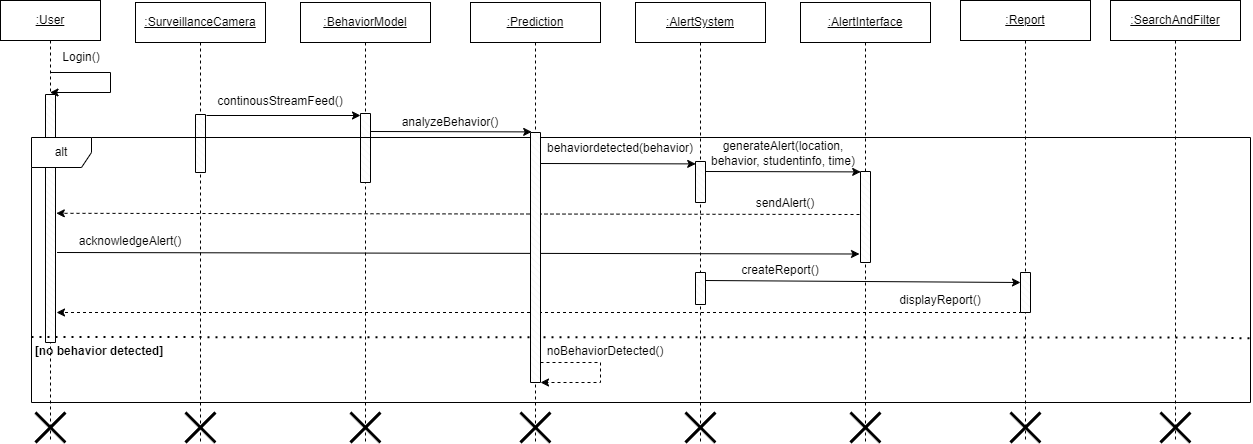

The diagram above was exported from draw.io. Its source (the exported page's mxGraphModel, read from the mxfile embedded in the PNG):
<mxGraphModel dx="1502" dy="556" grid="1" gridSize="10" guides="1" tooltips="1" connect="1" arrows="1" fold="1" page="1" pageScale="1" pageWidth="850" pageHeight="1100" math="0" shadow="0">
  <root>
    <mxCell id="0" />
    <mxCell id="1" parent="0" />
    <mxCell id="aM9ryv3xv72pqoxQDRHE-1" value="&lt;u&gt;:User&lt;/u&gt;" style="shape=umlLifeline;perimeter=lifelinePerimeter;whiteSpace=wrap;html=1;container=0;dropTarget=0;collapsible=0;recursiveResize=0;outlineConnect=0;portConstraint=eastwest;newEdgeStyle={&quot;edgeStyle&quot;:&quot;elbowEdgeStyle&quot;,&quot;elbow&quot;:&quot;vertical&quot;,&quot;curved&quot;:0,&quot;rounded&quot;:0};" parent="1" vertex="1">
      <mxGeometry x="10" y="38" width="100" height="442" as="geometry" />
    </mxCell>
    <mxCell id="S_9EtfRvk314yFbeqAL3-68" value="" style="shape=umlDestroy;whiteSpace=wrap;html=1;strokeWidth=3;targetShapes=umlLifeline;" parent="aM9ryv3xv72pqoxQDRHE-1" vertex="1">
      <mxGeometry x="35" y="412" width="30" height="30" as="geometry" />
    </mxCell>
    <mxCell id="aM9ryv3xv72pqoxQDRHE-5" value="&lt;u&gt;:SurveillanceCamera&lt;/u&gt;" style="shape=umlLifeline;perimeter=lifelinePerimeter;whiteSpace=wrap;html=1;container=0;dropTarget=0;collapsible=0;recursiveResize=0;outlineConnect=0;portConstraint=eastwest;newEdgeStyle={&quot;edgeStyle&quot;:&quot;elbowEdgeStyle&quot;,&quot;elbow&quot;:&quot;vertical&quot;,&quot;curved&quot;:0,&quot;rounded&quot;:0};" parent="1" vertex="1">
      <mxGeometry x="145" y="40" width="130" height="440" as="geometry" />
    </mxCell>
    <mxCell id="S_9EtfRvk314yFbeqAL3-69" value="" style="shape=umlDestroy;whiteSpace=wrap;html=1;strokeWidth=3;targetShapes=umlLifeline;" parent="aM9ryv3xv72pqoxQDRHE-5" vertex="1">
      <mxGeometry x="50" y="410" width="30" height="30" as="geometry" />
    </mxCell>
    <mxCell id="S_9EtfRvk314yFbeqAL3-3" value="&lt;u&gt;:BehaviorModel&lt;/u&gt;" style="shape=umlLifeline;perimeter=lifelinePerimeter;whiteSpace=wrap;html=1;container=0;dropTarget=0;collapsible=0;recursiveResize=0;outlineConnect=0;portConstraint=eastwest;newEdgeStyle={&quot;edgeStyle&quot;:&quot;elbowEdgeStyle&quot;,&quot;elbow&quot;:&quot;vertical&quot;,&quot;curved&quot;:0,&quot;rounded&quot;:0};" parent="1" vertex="1">
      <mxGeometry x="310" y="40" width="130" height="440" as="geometry" />
    </mxCell>
    <mxCell id="S_9EtfRvk314yFbeqAL3-70" value="" style="shape=umlDestroy;whiteSpace=wrap;html=1;strokeWidth=3;targetShapes=umlLifeline;" parent="S_9EtfRvk314yFbeqAL3-3" vertex="1">
      <mxGeometry x="50" y="410" width="30" height="30" as="geometry" />
    </mxCell>
    <mxCell id="S_9EtfRvk314yFbeqAL3-4" value="&lt;u&gt;:Prediction&lt;/u&gt;" style="shape=umlLifeline;perimeter=lifelinePerimeter;whiteSpace=wrap;html=1;container=0;dropTarget=0;collapsible=0;recursiveResize=0;outlineConnect=0;portConstraint=eastwest;newEdgeStyle={&quot;edgeStyle&quot;:&quot;elbowEdgeStyle&quot;,&quot;elbow&quot;:&quot;vertical&quot;,&quot;curved&quot;:0,&quot;rounded&quot;:0};" parent="1" vertex="1">
      <mxGeometry x="480" y="40" width="130" height="440" as="geometry" />
    </mxCell>
    <mxCell id="S_9EtfRvk314yFbeqAL3-71" value="" style="shape=umlDestroy;whiteSpace=wrap;html=1;strokeWidth=3;targetShapes=umlLifeline;" parent="S_9EtfRvk314yFbeqAL3-4" vertex="1">
      <mxGeometry x="50" y="410" width="30" height="30" as="geometry" />
    </mxCell>
    <mxCell id="S_9EtfRvk314yFbeqAL3-5" value="&lt;u&gt;:SearchAndFilter&lt;/u&gt;" style="shape=umlLifeline;perimeter=lifelinePerimeter;whiteSpace=wrap;html=1;container=0;dropTarget=0;collapsible=0;recursiveResize=0;outlineConnect=0;portConstraint=eastwest;newEdgeStyle={&quot;edgeStyle&quot;:&quot;elbowEdgeStyle&quot;,&quot;elbow&quot;:&quot;vertical&quot;,&quot;curved&quot;:0,&quot;rounded&quot;:0};" parent="1" vertex="1">
      <mxGeometry x="1120" y="38" width="130" height="442" as="geometry" />
    </mxCell>
    <mxCell id="S_9EtfRvk314yFbeqAL3-75" value="" style="shape=umlDestroy;whiteSpace=wrap;html=1;strokeWidth=3;targetShapes=umlLifeline;" parent="S_9EtfRvk314yFbeqAL3-5" vertex="1">
      <mxGeometry x="50" y="412" width="30" height="30" as="geometry" />
    </mxCell>
    <mxCell id="S_9EtfRvk314yFbeqAL3-6" value="&lt;u&gt;:AlertInterface&lt;/u&gt;" style="shape=umlLifeline;perimeter=lifelinePerimeter;whiteSpace=wrap;html=1;container=0;dropTarget=0;collapsible=0;recursiveResize=0;outlineConnect=0;portConstraint=eastwest;newEdgeStyle={&quot;edgeStyle&quot;:&quot;elbowEdgeStyle&quot;,&quot;elbow&quot;:&quot;vertical&quot;,&quot;curved&quot;:0,&quot;rounded&quot;:0};" parent="1" vertex="1">
      <mxGeometry x="810" y="40" width="130" height="440" as="geometry" />
    </mxCell>
    <mxCell id="S_9EtfRvk314yFbeqAL3-73" value="" style="shape=umlDestroy;whiteSpace=wrap;html=1;strokeWidth=3;targetShapes=umlLifeline;" parent="S_9EtfRvk314yFbeqAL3-6" vertex="1">
      <mxGeometry x="50" y="410" width="30" height="30" as="geometry" />
    </mxCell>
    <mxCell id="S_9EtfRvk314yFbeqAL3-7" value="&lt;u&gt;:AlertSystem&lt;/u&gt;&lt;span style=&quot;color: rgba(0, 0, 0, 0); font-family: monospace; font-size: 0px; text-align: start; text-wrap: nowrap;&quot;&gt;%3CmxGraphModel%3E%3Croot%3E%3CmxCell%20id%3D%220%22%2F%3E%3CmxCell%20id%3D%221%22%20parent%3D%220%22%2F%3E%3CmxCell%20id%3D%222%22%20value%3D%22%26lt%3Bu%26gt%3B%3AAlertInterface%26lt%3B%2Fu%26gt%3B%22%20style%3D%22shape%3DumlLifeline%3Bperimeter%3DlifelinePerimeter%3BwhiteSpace%3Dwrap%3Bhtml%3D1%3Bcontainer%3D0%3BdropTarget%3D0%3Bcollapsible%3D0%3BrecursiveResize%3D0%3BoutlineConnect%3D0%3BportConstraint%3Deastwest%3BnewEdgeStyle%3D%7B%26quot%3BedgeStyle%26quot%3B%3A%26quot%3BelbowEdgeStyle%26quot%3B%2C%26quot%3Belbow%26quot%3B%3A%26quot%3Bvertical%26quot%3B%2C%26quot%3Bcurved%26quot%3B%3A0%2C%26quot%3Brounded%26quot%3B%3A0%7D%3B%22%20vertex%3D%221%22%20parent%3D%221%22%3E%3CmxGeometry%20x%3D%22790%22%20y%3D%2240%22%20width%3D%22130%22%20height%3D%22300%22%20as%3D%22geometry%22%2F%3E%3C%2FmxCell%3E%3C%2Froot%3E%3C%2FmxGraphModel%3E&lt;/span&gt;" style="shape=umlLifeline;perimeter=lifelinePerimeter;whiteSpace=wrap;html=1;container=0;dropTarget=0;collapsible=0;recursiveResize=0;outlineConnect=0;portConstraint=eastwest;newEdgeStyle={&quot;edgeStyle&quot;:&quot;elbowEdgeStyle&quot;,&quot;elbow&quot;:&quot;vertical&quot;,&quot;curved&quot;:0,&quot;rounded&quot;:0};" parent="1" vertex="1">
      <mxGeometry x="645" y="40" width="130" height="440" as="geometry" />
    </mxCell>
    <mxCell id="S_9EtfRvk314yFbeqAL3-72" value="" style="shape=umlDestroy;whiteSpace=wrap;html=1;strokeWidth=3;targetShapes=umlLifeline;" parent="S_9EtfRvk314yFbeqAL3-7" vertex="1">
      <mxGeometry x="50" y="410" width="30" height="30" as="geometry" />
    </mxCell>
    <mxCell id="S_9EtfRvk314yFbeqAL3-8" value="&lt;u&gt;:Report&lt;/u&gt;&lt;span style=&quot;color: rgba(0, 0, 0, 0); font-family: monospace; font-size: 0px; text-align: start; text-wrap: nowrap;&quot;&gt;%3CmxGraphModel%3E%3Croot%3E%3CmxCell%20id%3D%220%22%2F%3E%3CmxCell%20id%3D%221%22%20parent%3D%220%22%2F%3E%3CmxCell%20id%3D%222%22%20value%3D%22%26lt%3Bu%26gt%3B%3AAlertInterface%26lt%3B%2Fu%26gt%3B%22%20style%3D%22shape%3DumlLifeline%3Bperimeter%3DlifelinePerimeter%3BwhiteSpace%3Dwrap%3Bhtml%3D1%3Bcontainer%3D0%3BdropTarget%3D0%3Bcollapsible%3D0%3BrecursiveResize%3D0%3BoutlineConnect%3D0%3BportConstraint%3Deastwest%3BnewEdgeStyle%3D%7B%26quot%3BedgeStyle%26quot%3B%3A%26quot%3BelbowEdgeStyle%26quot%3B%2C%26quot%3Belbow%26quot%3B%3A%26quot%3Bvertical%26quot%3B%2C%26quot%3Bcurved%26quot%3B%3A0%2C%26quot%3Brounded%26quot%3B%3A0%7D%3B%22%20vertex%3D%221%22%20parent%3D%221%22%3E%3CmxGeometry%20x%3D%22790%22%20y%3D%2240%22%20width%3D%22130%22%20height%3D%22300%22%20as%3D%22geometry%22%2F%3E%3C%2FmxCell%3E%3C%2Froot%3E%3C%2FmxGraphModel%3E&lt;/span&gt;" style="shape=umlLifeline;perimeter=lifelinePerimeter;whiteSpace=wrap;html=1;container=0;dropTarget=0;collapsible=0;recursiveResize=0;outlineConnect=0;portConstraint=eastwest;newEdgeStyle={&quot;edgeStyle&quot;:&quot;elbowEdgeStyle&quot;,&quot;elbow&quot;:&quot;vertical&quot;,&quot;curved&quot;:0,&quot;rounded&quot;:0};" parent="1" vertex="1">
      <mxGeometry x="970" y="38" width="130" height="442" as="geometry" />
    </mxCell>
    <mxCell id="S_9EtfRvk314yFbeqAL3-74" value="" style="shape=umlDestroy;whiteSpace=wrap;html=1;strokeWidth=3;targetShapes=umlLifeline;" parent="S_9EtfRvk314yFbeqAL3-8" vertex="1">
      <mxGeometry x="50" y="412" width="30" height="30" as="geometry" />
    </mxCell>
    <mxCell id="S_9EtfRvk314yFbeqAL3-25" style="edgeStyle=orthogonalEdgeStyle;rounded=0;orthogonalLoop=1;jettySize=auto;html=1;" parent="1" source="aM9ryv3xv72pqoxQDRHE-1" target="aM9ryv3xv72pqoxQDRHE-1" edge="1">
      <mxGeometry relative="1" as="geometry">
        <mxPoint x="120" y="170" as="targetPoint" />
        <Array as="points">
          <mxPoint x="120" y="110" />
          <mxPoint x="120" y="130" />
        </Array>
      </mxGeometry>
    </mxCell>
    <mxCell id="S_9EtfRvk314yFbeqAL3-10" value="" style="verticalLabelPosition=bottom;verticalAlign=top;html=1;shape=mxgraph.basic.patternFillRect;fillStyle=diagRev;step=5;fillStrokeWidth=0.2;fillStrokeColor=#dddddd;" parent="1" vertex="1">
      <mxGeometry x="55" y="132" width="10" height="248" as="geometry" />
    </mxCell>
    <mxCell id="S_9EtfRvk314yFbeqAL3-21" value="Login()" style="text;html=1;align=center;verticalAlign=middle;whiteSpace=wrap;rounded=0;" parent="1" vertex="1">
      <mxGeometry x="61" y="80" width="60" height="30" as="geometry" />
    </mxCell>
    <mxCell id="S_9EtfRvk314yFbeqAL3-22" value="" style="verticalLabelPosition=bottom;verticalAlign=top;html=1;shape=mxgraph.basic.patternFillRect;fillStyle=diagRev;step=5;fillStrokeWidth=0.2;fillStrokeColor=#dddddd;" parent="1" vertex="1">
      <mxGeometry x="205" y="152" width="10" height="58" as="geometry" />
    </mxCell>
    <mxCell id="S_9EtfRvk314yFbeqAL3-28" value="" style="verticalLabelPosition=bottom;verticalAlign=top;html=1;shape=mxgraph.basic.patternFillRect;fillStyle=diagRev;step=5;fillStrokeWidth=0.2;fillStrokeColor=#dddddd;" parent="1" vertex="1">
      <mxGeometry x="370" y="151" width="10" height="69" as="geometry" />
    </mxCell>
    <mxCell id="S_9EtfRvk314yFbeqAL3-30" value="" style="endArrow=classic;html=1;rounded=0;" parent="1" edge="1">
      <mxGeometry width="50" height="50" relative="1" as="geometry">
        <mxPoint x="216" y="153" as="sourcePoint" />
        <mxPoint x="370" y="153" as="targetPoint" />
      </mxGeometry>
    </mxCell>
    <mxCell id="S_9EtfRvk314yFbeqAL3-31" value="continousStreamFeed()" style="text;html=1;align=center;verticalAlign=middle;whiteSpace=wrap;rounded=0;" parent="1" vertex="1">
      <mxGeometry x="260" y="124" width="60" height="30" as="geometry" />
    </mxCell>
    <mxCell id="S_9EtfRvk314yFbeqAL3-34" value="" style="endArrow=classic;html=1;rounded=0;entryX=0.12;entryY=0.052;entryDx=0;entryDy=0;entryPerimeter=0;" parent="1" edge="1">
      <mxGeometry width="50" height="50" relative="1" as="geometry">
        <mxPoint x="380" y="169" as="sourcePoint" />
        <mxPoint x="541.2" y="169.39999999999998" as="targetPoint" />
      </mxGeometry>
    </mxCell>
    <mxCell id="S_9EtfRvk314yFbeqAL3-35" value="analyzeBehavior()" style="text;html=1;align=center;verticalAlign=middle;whiteSpace=wrap;rounded=0;" parent="1" vertex="1">
      <mxGeometry x="430" y="145" width="60" height="30" as="geometry" />
    </mxCell>
    <mxCell id="S_9EtfRvk314yFbeqAL3-36" value="" style="verticalLabelPosition=bottom;verticalAlign=top;html=1;shape=mxgraph.basic.patternFillRect;fillStyle=diagRev;step=5;fillStrokeWidth=0.2;fillStrokeColor=#dddddd;" parent="1" vertex="1">
      <mxGeometry x="705" y="199" width="10" height="41" as="geometry" />
    </mxCell>
    <mxCell id="S_9EtfRvk314yFbeqAL3-37" value="" style="endArrow=classic;html=1;rounded=0;entryX=0.12;entryY=0.052;entryDx=0;entryDy=0;entryPerimeter=0;" parent="1" edge="1">
      <mxGeometry width="50" height="50" relative="1" as="geometry">
        <mxPoint x="550" y="201" as="sourcePoint" />
        <mxPoint x="705.2" y="201.39999999999998" as="targetPoint" />
      </mxGeometry>
    </mxCell>
    <mxCell id="S_9EtfRvk314yFbeqAL3-44" value="" style="endArrow=classic;html=1;rounded=0;entryX=0;entryY=0.75;entryDx=0;entryDy=0;entryPerimeter=0;exitX=1.255;exitY=0.79;exitDx=0;exitDy=0;exitPerimeter=0;" parent="1" edge="1">
      <mxGeometry width="50" height="50" relative="1" as="geometry">
        <mxPoint x="66.54999999999995" y="290" as="sourcePoint" />
        <mxPoint x="869" y="291.5" as="targetPoint" />
      </mxGeometry>
    </mxCell>
    <mxCell id="S_9EtfRvk314yFbeqAL3-39" value="behaviordetected(behavior)" style="text;html=1;align=center;verticalAlign=middle;whiteSpace=wrap;rounded=0;" parent="1" vertex="1">
      <mxGeometry x="600" y="172" width="60" height="28" as="geometry" />
    </mxCell>
    <mxCell id="S_9EtfRvk314yFbeqAL3-45" value="" style="endArrow=classic;html=1;rounded=0;entryX=0.12;entryY=0.052;entryDx=0;entryDy=0;entryPerimeter=0;" parent="1" edge="1">
      <mxGeometry width="50" height="50" relative="1" as="geometry">
        <mxPoint x="715" y="209" as="sourcePoint" />
        <mxPoint x="870.2" y="209.39999999999998" as="targetPoint" />
      </mxGeometry>
    </mxCell>
    <mxCell id="S_9EtfRvk314yFbeqAL3-46" value="" style="verticalLabelPosition=bottom;verticalAlign=top;html=1;shape=mxgraph.basic.patternFillRect;fillStyle=diagRev;step=5;fillStrokeWidth=0.2;fillStrokeColor=#dddddd;" parent="1" vertex="1">
      <mxGeometry x="870" y="209" width="10" height="91" as="geometry" />
    </mxCell>
    <mxCell id="S_9EtfRvk314yFbeqAL3-47" value="generateAlert(location, behavior, studentinfo, time)" style="text;html=1;align=center;verticalAlign=middle;whiteSpace=wrap;rounded=0;" parent="1" vertex="1">
      <mxGeometry x="718" y="176" width="150" height="30" as="geometry" />
    </mxCell>
    <mxCell id="S_9EtfRvk314yFbeqAL3-50" value="" style="endArrow=classic;html=1;rounded=0;entryX=1.18;entryY=0.594;entryDx=0;entryDy=0;entryPerimeter=0;dashed=1;" parent="1" edge="1">
      <mxGeometry width="50" height="50" relative="1" as="geometry">
        <mxPoint x="869" y="252" as="sourcePoint" />
        <mxPoint x="65.79999999999995" y="250.80000000000007" as="targetPoint" />
      </mxGeometry>
    </mxCell>
    <mxCell id="S_9EtfRvk314yFbeqAL3-51" value="sendAlert()" style="text;html=1;align=center;verticalAlign=middle;whiteSpace=wrap;rounded=0;" parent="1" vertex="1">
      <mxGeometry x="765" y="226" width="60" height="30" as="geometry" />
    </mxCell>
    <mxCell id="S_9EtfRvk314yFbeqAL3-53" value="acknowledgeAlert()" style="text;html=1;align=center;verticalAlign=middle;whiteSpace=wrap;rounded=0;" parent="1" vertex="1">
      <mxGeometry x="110" y="264" width="60" height="30" as="geometry" />
    </mxCell>
    <mxCell id="S_9EtfRvk314yFbeqAL3-55" value="" style="verticalLabelPosition=bottom;verticalAlign=top;html=1;shape=mxgraph.basic.patternFillRect;fillStyle=diagRev;step=5;fillStrokeWidth=0.2;fillStrokeColor=#dddddd;" parent="1" vertex="1">
      <mxGeometry x="705" y="310" width="10" height="32" as="geometry" />
    </mxCell>
    <mxCell id="S_9EtfRvk314yFbeqAL3-56" value="" style="endArrow=classic;html=1;rounded=0;entryX=0;entryY=0.25;entryDx=0;entryDy=0;entryPerimeter=0;exitX=1;exitY=0.25;exitDx=0;exitDy=0;exitPerimeter=0;" parent="1" source="S_9EtfRvk314yFbeqAL3-55" target="S_9EtfRvk314yFbeqAL3-57" edge="1">
      <mxGeometry width="50" height="50" relative="1" as="geometry">
        <mxPoint x="715" y="320" as="sourcePoint" />
        <mxPoint x="1030" y="320" as="targetPoint" />
      </mxGeometry>
    </mxCell>
    <mxCell id="S_9EtfRvk314yFbeqAL3-59" style="edgeStyle=orthogonalEdgeStyle;rounded=0;orthogonalLoop=1;jettySize=auto;html=1;exitX=0.25;exitY=1;exitDx=0;exitDy=0;exitPerimeter=0;dashed=1;" parent="1" edge="1">
      <mxGeometry relative="1" as="geometry">
        <mxPoint x="66" y="350" as="targetPoint" />
        <mxPoint x="1031.4999999999998" y="350" as="sourcePoint" />
        <Array as="points">
          <mxPoint x="309" y="350" />
          <mxPoint x="309" y="350" />
        </Array>
      </mxGeometry>
    </mxCell>
    <mxCell id="S_9EtfRvk314yFbeqAL3-57" value="" style="verticalLabelPosition=bottom;verticalAlign=top;html=1;shape=mxgraph.basic.patternFillRect;fillStyle=diagRev;step=5;fillStrokeWidth=0.2;fillStrokeColor=#dddddd;" parent="1" vertex="1">
      <mxGeometry x="1030" y="310" width="10" height="40" as="geometry" />
    </mxCell>
    <mxCell id="S_9EtfRvk314yFbeqAL3-60" value="displayReport()" style="text;html=1;align=center;verticalAlign=middle;whiteSpace=wrap;rounded=0;" parent="1" vertex="1">
      <mxGeometry x="920" y="323" width="60" height="30" as="geometry" />
    </mxCell>
    <mxCell id="S_9EtfRvk314yFbeqAL3-62" value="alt" style="shape=umlFrame;whiteSpace=wrap;html=1;pointerEvents=0;" parent="1" vertex="1">
      <mxGeometry x="41" y="175" width="1219" height="265" as="geometry" />
    </mxCell>
    <mxCell id="S_9EtfRvk314yFbeqAL3-63" value="" style="endArrow=none;dashed=1;html=1;dashPattern=1 3;strokeWidth=2;rounded=0;entryX=1;entryY=0.758;entryDx=0;entryDy=0;entryPerimeter=0;" parent="1" target="S_9EtfRvk314yFbeqAL3-62" edge="1">
      <mxGeometry width="50" height="50" relative="1" as="geometry">
        <mxPoint x="41" y="374.5639589169001" as="sourcePoint" />
        <mxPoint x="1261.219" y="393.42999999999995" as="targetPoint" />
        <Array as="points">
          <mxPoint x="1220" y="375" />
        </Array>
      </mxGeometry>
    </mxCell>
    <mxCell id="S_9EtfRvk314yFbeqAL3-64" value="&lt;b&gt;[no behavior detected]&lt;/b&gt;" style="text;html=1;align=center;verticalAlign=middle;whiteSpace=wrap;rounded=0;" parent="1" vertex="1">
      <mxGeometry x="34" y="374" width="150" height="30" as="geometry" />
    </mxCell>
    <mxCell id="S_9EtfRvk314yFbeqAL3-33" value="" style="verticalLabelPosition=bottom;verticalAlign=top;html=1;shape=mxgraph.basic.patternFillRect;fillStyle=diagRev;step=5;fillStrokeWidth=0.2;fillStrokeColor=#dddddd;" parent="1" vertex="1">
      <mxGeometry x="540" y="170" width="10" height="250" as="geometry" />
    </mxCell>
    <mxCell id="S_9EtfRvk314yFbeqAL3-65" style="edgeStyle=orthogonalEdgeStyle;rounded=0;orthogonalLoop=1;jettySize=auto;html=1;dashed=1;" parent="1" edge="1">
      <mxGeometry relative="1" as="geometry">
        <mxPoint x="550" y="400" as="sourcePoint" />
        <mxPoint x="550" y="420" as="targetPoint" />
        <Array as="points">
          <mxPoint x="610" y="400" />
          <mxPoint x="610" y="420" />
        </Array>
      </mxGeometry>
    </mxCell>
    <mxCell id="S_9EtfRvk314yFbeqAL3-66" value="noBehaviorDetected()" style="text;html=1;align=center;verticalAlign=middle;whiteSpace=wrap;rounded=0;" parent="1" vertex="1">
      <mxGeometry x="585" y="374" width="60" height="30" as="geometry" />
    </mxCell>
    <mxCell id="YU0A0aX_DGX4RqRIW9Q8-1" value="createReport()" style="text;html=1;align=center;verticalAlign=middle;whiteSpace=wrap;rounded=0;" vertex="1" parent="1">
      <mxGeometry x="760" y="292.5" width="60" height="30" as="geometry" />
    </mxCell>
  </root>
</mxGraphModel>